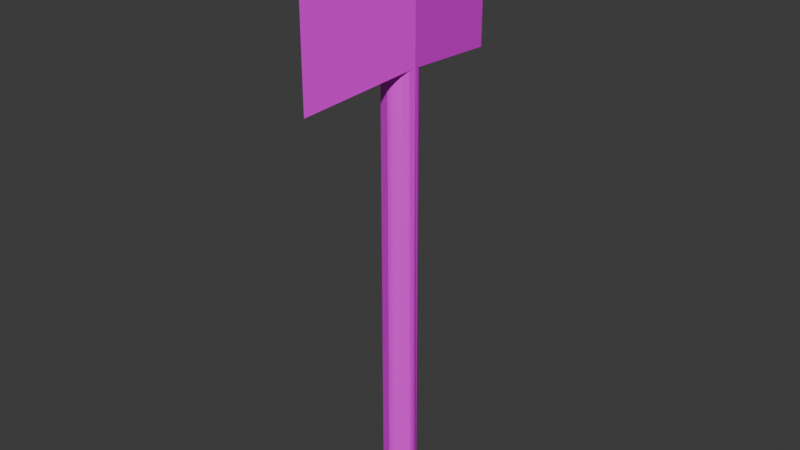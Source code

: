 # Source: axe.blend  (saved by Blender 4.1.24; exported with 4.5.12 LTS)
import bpy
from mathutils import Matrix  # noqa: F401  (used for matrix-valued properties, if any)

bpy.ops.wm.read_factory_settings(use_empty=True)
scene = bpy.context.scene
scene.name = 'Scene'

# ---- collections
col_collection = bpy.data.collections.new('Collection'); scene.collection.children.link(col_collection)

# ---- images (referenced by path relative to the original .blend; pixels are not part of the script)
import os
ASSET_DIR = os.environ.get("B2B_ASSET_DIR", "")  # directory of the original .blend (textures are referenced by path, not embedded)
HERE = os.path.dirname(os.path.abspath(__file__))  # packed textures are extracted next to this script under _unpacked/

def load_image(name, relpath, width, height, colorspace="sRGB"):
    """Load a texture the original file referenced (path relative to the .blend, or extracted next to this script)."""
    p = next((c for c in (os.path.join(HERE, relpath), os.path.join(ASSET_DIR, relpath)) if relpath and os.path.exists(c)), "")
    if p:
        img = bpy.data.images.load(p, check_existing=True)
        img.name = name
    else:  # same state as the original file: an image datablock whose file is absent (Cycles renders it pink)
        img = bpy.data.images.new(name, width, height)
        img.source = "FILE"
        img.filepath = "//" + (relpath or name)
    img.colorspace_settings.name = colorspace
    return img
img_axe_png = load_image('axe.png', 'axe.png', 1024, 1024, 'sRGB')

# ---- materials (node trees are filled in below, after node groups)
mat_axe = bpy.data.materials.new('Axe')
mat_axe.use_transparent_shadow = False

# ---- material node trees
mat_axe.use_nodes = True; mat_axe.node_tree.nodes.clear()
_N = mat_axe.node_tree.nodes; _L = mat_axe.node_tree.links
n0 = _N.new('ShaderNodeBsdfPrincipled'); n0.name = 'Principled BSDF'; n0.location = (10, 300)
n1 = _N.new('ShaderNodeOutputMaterial'); n1.name = 'Material Output'; n1.location = (300, 300)
n2 = _N.new('ShaderNodeTexImage'); n2.name = 'Image Texture'; n2.location = (-280, 280)
n2.image = img_axe_png
_L.new(n0.outputs[0], n1.inputs[0])
_L.new(n2.outputs[0], n0.inputs[0])
n1.is_active_output = True

# ---- world
world_world = bpy.data.worlds.new('World'); scene.world = world_world
world_world.use_nodes = True; world_world.node_tree.nodes.clear()
_N = world_world.node_tree.nodes; _L = world_world.node_tree.links
n0 = _N.new('ShaderNodeOutputWorld'); n0.name = 'World Output'; n0.location = (300, 300)
n1 = _N.new('ShaderNodeBackground'); n1.name = 'Background'; n1.location = (10, 300)
n1.inputs[0].default_value = (0.05088, 0.05088, 0.05088, 1.0)
_L.new(n1.outputs[0], n0.inputs[0])
n0.is_active_output = True
world_world.color = (0.05088, 0.05088, 0.05088)
world_world.use_sun_shadow = False
world_world.sun_shadow_jitter_overblur = 0.0

# ---- meshes
me_cylinder = bpy.data.meshes.new('Cylinder')
me_cylinder.from_pydata([(0.0, 1.0, 0.0), (0.0, -7.0, 30.73), (0.0, -7.0, 41.41), (0.3827, 0.9239, 0.0), (-1.0, 0.0, 31.73), (-1.0, 0.0, 40.41), (0.7071, 0.7071, 0.0), (1.0, 0.0, 31.73), (0.8315, 0.5556, 0.0), (1.0, 0.0, 40.41), (0.0, 7.0, 30.73), (0.9239, 0.3827, 0.0), (0.0, 7.0, 41.41), (0.9808, 0.1951, 0.0), (0.9808, 0.1951, 32.0), (1.0, 0.0, 0.0), (1.0, 0.0, 32.0), (0.9808, -0.1951, 0.0), (0.9808, -0.1951, 32.0), (0.9239, -0.3827, 0.0), (0.8315, -0.5556, 0.0), (0.7071, -0.7071, 0.0), (0.5556, -0.8315, 0.0), (0.3827, -0.9239, 0.0), (0.1951, -0.9808, 0.0), (0.0, -1.0, 0.0), (-0.7071, -0.7071, 0.0), (-0.8315, -0.5556, 0.0), (-0.9239, -0.3827, 0.0), (-0.9808, -0.1951, 0.0), (-0.9808, -0.1951, 32.0), (-1.0, 0.0, 0.0), (-1.0, 0.0, 32.0), (-0.9239, 0.3827, 0.0), (-0.8315, 0.5556, 0.0), (-0.5556, 0.8315, 0.0), (-0.3827, 0.9239, 0.0), (0.9644, 0.249, 31.7), (0.9644, 0.249, 32.0), (0.9239, 0.3827, 31.68), (0.7071, 0.7071, 31.63), (0.8315, 0.5556, 31.66), (-0.7071, -0.7071, 31.63), (0.0, -1.0, 31.59), (0.1951, -0.9808, 31.59), (0.5556, -0.8315, 31.62), (0.3827, -0.9239, 31.6), (-0.9644, -0.249, 31.7), (-0.9644, -0.249, 32.0), (-0.9239, -0.3827, 31.68), (-0.8315, -0.5556, 31.66), (-0.3827, 0.9239, 31.6), (-0.5556, 0.8315, 31.62), (-0.8315, 0.5556, 31.66), (-0.9239, 0.3827, 31.68), (0.7071, -0.7071, 31.63), (0.8315, -0.5556, 31.66), (0.9239, -0.3827, 31.68), (0.9644, -0.249, 32.0), (0.9644, -0.249, 31.7), (0.3827, 0.9239, 31.6), (0.0, 1.0, 31.59)], [], [(14, 16, 7, 15, 13, 11, 8, 6, 40, 41, 39, 37, 38), (42, 26, 25, 43), (43, 25, 24, 23, 22, 45, 46, 44), (30, 32, 4, 31, 29, 28, 27, 26, 42, 50, 49, 47, 48), (36, 35, 34, 33, 31, 4, 54, 53, 52, 51), (7, 16, 18, 58, 59, 57, 56, 55, 45, 22, 21, 20, 19, 17, 15), (32, 30, 48), (58, 18, 16), (14, 38, 16), (6, 3, 0, 36, 51, 61, 60, 40), (36, 0, 3, 6, 8, 11, 13, 15, 17, 19, 20, 21, 22, 23, 24, 25, 26, 27, 28, 29, 31, 33, 34, 35), (1, 2, 5, 32, 48, 47), (16, 9, 2, 1, 59, 58), (59, 1, 47, 49, 50, 42, 43, 44, 46, 45, 55, 56, 57), (5, 2, 9), (32, 5, 12, 10, 4), (38, 37, 10, 12, 9, 16), (4, 10, 37, 39, 41, 40, 60, 61, 51, 52, 53, 54), (12, 5, 9)])
_uv = me_cylinder.uv_layers.new(name='UVMap')
_uv.uv.foreach_set('vector', [0.06261, 0.9997, 0.05649, 0.9997, 0.05649, 0.9914, 0.05649, 0.0002911, 0.06261, 0.0002812, 0.06873, 0.0002777, 0.07485, 0.0002772, 0.08098, 0.0002773, 0.08095, 0.9882, 0.07483, 0.9889, 0.06871, 0.9897, 0.06435, 0.9903, 0.06437, 0.9997, 0.1558, 0.9882, 0.1558, 0.0002771, 0.1797, 0.0002771, 0.1797, 0.9869, 0.1803, 0.9869, 0.1803, 0.0002772, 0.1864, 0.0002772, 0.1925, 0.0002772, 0.1986, 0.0002779, 0.1986, 0.9877, 0.1925, 0.9873, 0.1864, 0.987, 0.03757, 0.9997, 0.03144, 0.9997, 0.03145, 0.9914, 0.03144, 0.0002911, 0.03757, 0.0002812, 0.04369, 0.0002778, 0.04981, 0.0002772, 0.05593, 0.0002773, 0.05591, 0.9882, 0.04979, 0.9889, 0.04367, 0.9897, 0.03931, 0.9903, 0.03933, 0.9997, 0.08153, 0.0002771, 0.08765, 0.0002771, 0.09984, 0.0002804, 0.106, 0.00029, 0.1181, 0.0003463, 0.1181, 0.9915, 0.106, 0.9898, 0.09983, 0.989, 0.08765, 0.9877, 0.08153, 0.9873, 0.03086, 0.9914, 0.03086, 0.9997, 0.02474, 0.9997, 0.02298, 0.9997, 0.023, 0.9903, 0.01864, 0.9897, 0.01252, 0.9889, 0.006398, 0.9883, 0.0002772, 0.9877, 0.0002772, 0.0002772, 0.0064, 0.0002772, 0.01252, 0.0002779, 0.01864, 0.0002815, 0.02477, 0.0002915, 0.03089, 0.0003127, 0.2, 0.6686, 0.2003, 0.6747, 0.2, 0.6764, 0.1992, 0.6686, 0.1995, 0.6703, 0.1992, 0.6764, 0.2011, 0.6747, 0.2008, 0.6764, 0.2008, 0.6686, 0.1187, 0.0002886, 0.1309, 0.0002771, 0.1431, 0.0002771, 0.1553, 0.0002771, 0.1553, 0.9873, 0.1431, 0.9869, 0.1309, 0.9873, 0.1187, 0.9882, 0.6511, 0.7143, 0.6444, 0.7041, 0.642, 0.6922, 0.6444, 0.6802, 0.6472, 0.6748, 0.6511, 0.6701, 0.6559, 0.6662, 0.6613, 0.6633, 0.6671, 0.6615, 0.6732, 0.6609, 0.6793, 0.6615, 0.6852, 0.6633, 0.6906, 0.6662, 0.6953, 0.6701, 0.6992, 0.6748, 0.7021, 0.6802, 0.7021, 0.7041, 0.6992, 0.7095, 0.6953, 0.7143, 0.6906, 0.7181, 0.6852, 0.721, 0.6732, 0.7234, 0.6671, 0.7228, 0.6559, 0.7181, 0.6414, 0.0002772, 0.6414, 0.3339, 0.4206, 0.3025, 0.4206, 0.03991, 0.4284, 0.03991, 0.4284, 0.03051, 0.42, 0.03991, 0.42, 0.3025, 0.1992, 0.3339, 0.1992, 0.0002772, 0.4122, 0.03051, 0.4122, 0.03991, 0.764, 0.008712, 0.7044, 0.2154, 0.7044, 0.0002771, 0.705, 0.00463, 0.7071, 0.01043, 0.7103, 0.01571, 0.7309, 0.02795, 0.737, 0.02821, 0.7431, 0.02725, 0.7488, 0.02512, 0.7541, 0.0219, 0.7586, 0.01771, 0.7622, 0.01271, 0.7044, 0.2239, 0.6732, 0.4447, 0.642, 0.2239, 0.6414, 0.3741, 0.6414, 0.6367, 0.4206, 0.668, 0.4206, 0.3344, 0.6414, 0.3658, 0.2071, 0.3741, 0.2071, 0.3647, 0.42, 0.3344, 0.42, 0.668, 0.1992, 0.6367, 0.1992, 0.3741, 0.642, 0.6604, 0.701, 0.4453, 0.7038, 0.6604, 0.7031, 0.6561, 0.7009, 0.6503, 0.6977, 0.645, 0.6885, 0.637, 0.677, 0.6331, 0.6648, 0.6339, 0.6591, 0.6361, 0.6494, 0.6437, 0.6459, 0.6487, 0.7038, 0.2233, 0.642, 0.009023, 0.7038, 0.0002772])
me_cylinder.materials.append(mat_axe)
me_cylinder.update()

# ---- objects
ob_cylinder = bpy.data.objects.new('Cylinder', me_cylinder)

# ---- transforms, parenting, visibility, modifiers, constraints
ob_cylinder.location = (0.0, 0.0, 0.0)
ob_cylinder.scale = (0.01244, 0.01244, 0.01034)

# ---- collection membership
col_collection.objects.link(ob_cylinder)

# ---- scene / render settings (as saved in the file)
scene.frame_start = 1; scene.frame_end = 250; scene.frame_set(2)
scene.render.engine = 'BLENDER_EEVEE_NEXT'
scene.cycles.sampling_pattern = 'TABULATED_SOBOL'
scene.eevee.ray_tracing_options.trace_max_roughness = 0.0
bpy.context.view_layer.update()

# ---- added for rendering (the .blend has no active camera and no usable light): camera, sun
cam_auto = bpy.data.cameras.new('AutoCamera')
cam_auto.lens = 50.0
cam_auto.sensor_width = 36.0
cam_auto.clip_end = 1000.0
ob_auto_camera = bpy.data.objects.new('AutoCamera', cam_auto)
scene.collection.objects.link(ob_auto_camera)
ob_auto_camera.location = (0.428433, -0.51412, 0.556923)
ob_auto_camera.rotation_euler = (1.09748, -7.21219e-08, 0.694738)
scene.camera = ob_auto_camera
light_auto_sun = bpy.data.lights.new('AutoSun', 'SUN')
light_auto_sun.energy = 3.0
light_auto_sun.angle = 0.0523599
ob_auto_sun = bpy.data.objects.new('AutoSun', light_auto_sun)
scene.collection.objects.link(ob_auto_sun)
ob_auto_sun.rotation_euler = (0.872665, 0.174533, 0.523599)
bpy.context.view_layer.update()
